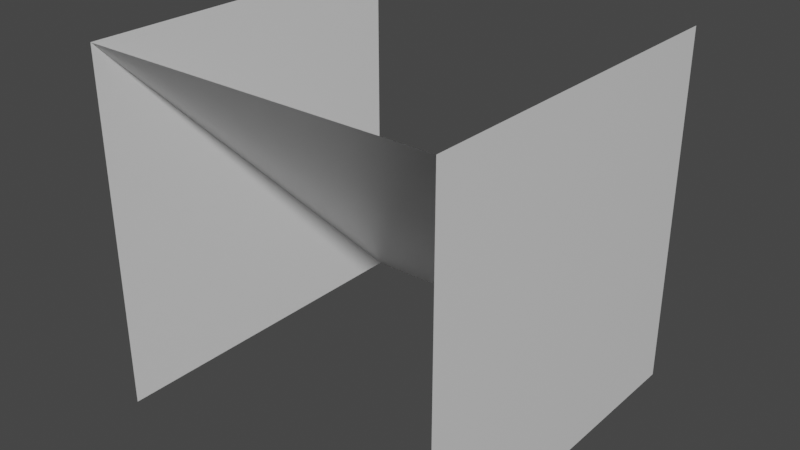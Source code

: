 # Source: ramp.blend  (saved by Blender 3.2.14; exported with 4.5.12 LTS)
import bpy
from mathutils import Matrix  # noqa: F401  (used for matrix-valued properties, if any)

bpy.ops.wm.read_factory_settings(use_empty=True)
scene = bpy.context.scene
scene.name = 'Scene'

# ---- collections
col_collection = bpy.data.collections.new('Collection'); scene.collection.children.link(col_collection)

# ---- materials (node trees are filled in below, after node groups)
mat_material = bpy.data.materials.new('Material')
mat_material.alpha_threshold = 0.0
mat_material.use_transparent_shadow = False
mat_material.line_color = (0.0, 0.0, 0.0, 1.0)

# ---- material node trees
mat_material.use_nodes = True; mat_material.node_tree.nodes.clear()
_N = mat_material.node_tree.nodes; _L = mat_material.node_tree.links
n0 = _N.new('ShaderNodeOutputMaterial'); n0.name = 'Material Output'; n0.location = (300, 300)
n1 = _N.new('ShaderNodeBsdfPrincipled'); n1.name = 'Principled BSDF'; n1.location = (10, 300)
n1.distribution = 'GGX'
n1.subsurface_method = 'RANDOM_WALK_SKIN'
n1.inputs[2].default_value = 0.4
n1.inputs[3].default_value = 1.45
n1.inputs[27].default_value = (0.0, 0.0, 0.0, 1.0)
n1.inputs[28].default_value = 1.0
_L.new(n1.outputs[0], n0.inputs[0])
n0.is_active_output = True

# ---- world
world_world = bpy.data.worlds.new('World'); scene.world = world_world
world_world.use_nodes = True; world_world.node_tree.nodes.clear()
_N = world_world.node_tree.nodes; _L = world_world.node_tree.links
n0 = _N.new('ShaderNodeOutputWorld'); n0.name = 'World Output'; n0.location = (300, 300)
n1 = _N.new('ShaderNodeBackground'); n1.name = 'Background'; n1.location = (10, 300)
n1.inputs[0].default_value = (0.05088, 0.05088, 0.05088, 1.0)
_L.new(n1.outputs[0], n0.inputs[0])
n0.is_active_output = True
world_world.color = (0.05088, 0.05088, 0.05088)
world_world.use_sun_shadow = False
world_world.sun_shadow_jitter_overblur = 0.0

# ---- meshes
me_cube = bpy.data.meshes.new('Cube')
me_cube.from_pydata([(0.0, 1.0, 0.0), (0.0, -2.186e-08, 0.0), (0.0, 1.0, 1.0), (0.0, 2.186e-08, 1.0), (-1.0, 1.0, 0.0), (-1.0, -2.186e-08, 0.0), (-1.0, 1.0, 1.0), (-1.0, 2.186e-08, 1.0)], [], [(7, 5, 4, 6), (1, 3, 2, 0), (3, 0, 4, 7)])
_uv = me_cube.uv_layers.new(name='UVMap')
_uv.uv.foreach_set('vector', [0.375, 0.0, 0.375, 0.25, 0.625, 0.25, 0.625, 0.0, 0.375, 0.5, 0.375, 0.75, 0.625, 0.75, 0.625, 0.5, 0.0, 0.0, 0.0, 0.0, 0.0, 0.0, 0.0, 0.0])
me_cube.materials.append(mat_material)
me_cube.use_mirror_vertex_groups = False
me_cube.update()

# ---- objects
ob_ramp = bpy.data.objects.new('ramp', me_cube)

# ---- transforms, parenting, visibility, modifiers, constraints
ob_ramp.location = (0.0, 0.0, 0.0)
ob_ramp.lock_rotations_4d = False
ob_ramp.empty_display_type = 'ARROWS'
ob_ramp.lineart.crease_threshold = 0.0

# ---- collection membership
col_collection.objects.link(ob_ramp)

# ---- scene / render settings (as saved in the file)
scene.frame_start = 1; scene.frame_end = 250; scene.frame_set(1)
scene.render.engine = 'BLENDER_EEVEE_NEXT'
scene.cycles.sampling_pattern = 'TABULATED_SOBOL'
scene.cycles.use_light_tree = False
scene.view_settings.view_transform = 'Filmic'
bpy.context.view_layer.update()

# ---- added for rendering (the .blend has no active camera and no usable light): camera, sun
cam_auto = bpy.data.cameras.new('AutoCamera')
cam_auto.lens = 50.0
cam_auto.sensor_width = 36.0
cam_auto.clip_end = 1000.0
ob_auto_camera = bpy.data.objects.new('AutoCamera', cam_auto)
scene.collection.objects.link(ob_auto_camera)
ob_auto_camera.location = (1.10254, -1.42304, 1.78203)
ob_auto_camera.rotation_euler = (1.09748, -7.21219e-08, 0.694738)
scene.camera = ob_auto_camera
light_auto_sun = bpy.data.lights.new('AutoSun', 'SUN')
light_auto_sun.energy = 3.0
light_auto_sun.angle = 0.0523599
ob_auto_sun = bpy.data.objects.new('AutoSun', light_auto_sun)
scene.collection.objects.link(ob_auto_sun)
ob_auto_sun.rotation_euler = (0.872665, 0.174533, 0.523599)
bpy.context.view_layer.update()

